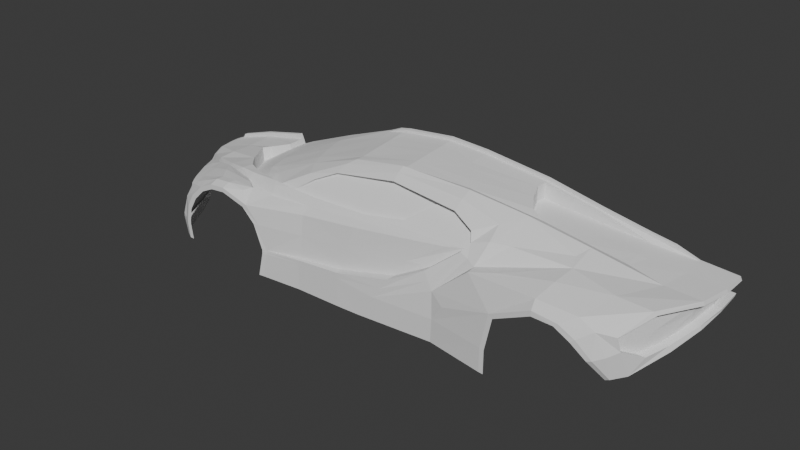 # Source: bugattitourbillon.blend  (saved by Blender 5.1.29; exported with 4.5.12 LTS)
import bpy
from mathutils import Matrix  # noqa: F401  (used for matrix-valued properties, if any)

bpy.ops.wm.read_factory_settings(use_empty=True)
scene = bpy.context.scene
scene.name = 'Scene'

# ---- collections
col_ref = bpy.data.collections.new('ref'); scene.collection.children.link(col_ref)

# ---- world
world_world = bpy.data.worlds.new('World'); scene.world = world_world
world_world.use_nodes = True; world_world.node_tree.nodes.clear()
_N = world_world.node_tree.nodes; _L = world_world.node_tree.links
n0 = _N.new('ShaderNodeOutputWorld'); n0.name = 'World Output'; n0.location = (200, 100)
n1 = _N.new('ShaderNodeBackground'); n1.name = 'Background'; n1.location = (-200, 100)
n1.inputs[0].default_value = (0.05088, 0.05088, 0.05088, 1.0)
_L.new(n1.outputs[0], n0.inputs[0])
n0.is_active_output = True
world_world.color = (0.05088, 0.05088, 0.05088)
world_world.sun_shadow_jitter_overblur = 0.0

# ---- meshes
me_plane = bpy.data.meshes.new('Plane')
me_plane.from_pydata([(-2.251, 0.0001864, -0.1989), (2.238, -0.001244, 0.1091), (-1.387, -0.619, -0.07195), (1.971, -1.819e-08, 0.1259), (-2.249, -0.2531, -0.2514), (2.195, -0.411, 0.1034), (-1.936, -0.468, -0.1173), (-1.418, -0.697, 0.02364), (-0.9996, -0.7635, 0.06379), (0.8574, -0.851, 0.04371), (1.448, -0.6517, 0.1612), (1.931, -0.4025, 0.1087), (1.565, -1.033, -0.02088), (1.407, -1.033, -0.01611), (1.118, -1.007, -0.162), (-1.405, -1.029, -0.03537), (1.685, -1.034, -0.08421), (-1.76, -0.939, -0.1756), (-1.813, -0.9641, -0.4286), (-1.992, -0.643, -0.4509), (1.892, -0.895, -0.3285), (1.714, -1.029, -0.05762), (1.028, -1.005, -0.4118), (-2.097, -0.4918, -0.539), (-0.2079, -0.9806, -0.4114), (-0.5773, -0.9872, -0.4115), (2.222, -0.002222, -0.03745), (2.196, -0.3822, -0.1073), (-0.8835, -1.005, -0.4116), (-1.883, -0.9038, -0.5408), (-1.672, -1.026, -0.5382), (-0.9611, -1.016, -0.6037), (-0.5773, -0.9872, -0.5974), (-0.2079, -0.9806, -0.5983), (1.064, -1.007, -0.5949), (-2.296, -0.2893, -0.5389), (1.408, -1.032, 0.02387), (1.595, -1.03, 0.003569), (1.087, -1.005, -0.1374), (-1.411, -1.028, 0.002078), (-2.112, -0.4629, -0.3449), (1.863, -0.8967, -0.3409), (1.028, -1.005, -0.5945), (1.064, -1.007, -0.4156), (-0.9205, -1.011, -0.4149), (-0.9248, -1.011, -0.6035), (-1.708, -1.025, -0.5376), (1.448, -0.4456, 0.2164), (0.5688, -0.5211, 0.3735), (1.011, -0.4878, 0.3109), (-0.8809, -1.0, -0.3797), (0.7257, -0.8219, 0.09304), (-0.9185, -1.011, -0.3822), (0.2214, -0.9531, -0.2409), (0.5685, -0.6821, 0.2822), (-0.5773, -0.9872, -0.3579), (-0.2079, -0.9806, -0.3295), (-0.8402, -0.7805, 0.06347), (0.7422, -0.7358, 0.2174), (-0.02581, -0.9728, -0.5988), (0.1036, -0.9695, -0.4114), (0.5867, -0.9321, -0.4116), (0.5732, -0.9262, -0.5966), (0.4944, -0.8972, -0.09292), (0.5757, -0.9211, -0.2085), (0.6827, -0.9503, -0.2754), (1.967, -0.8119, -0.3143), (2.109, -0.5812, -0.1998), (2.029, -0.7013, 0.1055), (1.809, -0.9732, 0.006707), (0.8654, -0.9277, 0.04247), (1.05, -0.877, 0.0796), (1.791, -0.7165, 0.1247), (1.696, -0.9697, 0.06508), (1.433, -0.8232, 0.1372), (1.402, -0.9845, 0.08277), (-1.863, -0.3933, -0.06946), (-1.837, -0.2337, -0.0614), (-0.3989, -0.0375, 0.3692), (1.8, -0.02169, 0.1816), (0.8432, -0.05114, 0.3389), (1.972, -0.1986, 0.1188), (2.239, -0.1912, 0.1062), (-2.246, -0.1874, -0.2116), (-2.248, -0.06777, -0.1993), (2.226, -0.1889, -0.05556), (-0.3985, -0.161, 0.3548), (-1.634, -0.278, -0.1281), (-1.514, -0.4922, 0.008535), (-1.458, -0.1581, 0.02657), (-1.459, -3.955e-09, 0.02944), (-1.644, -0.2777, -0.01406), (-1.612, -0.2215, -0.01584), (-1.396, -0.6216, 0.03021), (-1.116, -0.7268, 0.05189), (-1.265, -0.6786, -0.04073), (-1.604, -0.2231, -0.1181), (-1.505, -0.4902, -0.09984), (-1.625, -0.6179, -0.02804), (-1.268, -0.7353, 0.04125), (-1.27, -0.6831, 0.0407), (-1.511, -1.027, -0.08555), (-1.532, -1.026, -0.05622), (-1.283, -1.028, 0.01266), (-1.283, -1.028, -0.02362), (-1.059, -1.018, -0.05986), (-1.092, -1.019, -0.08491), (-1.996, -0.6212, -0.3077), (-2.058, -0.6186, -0.5392), (-1.805, -0.8357, -0.1085), (-2.057, -0.5979, -0.2617), (-1.415, -0.9034, 0.02225), (-1.577, -0.8855, -0.03329), (-1.275, -0.9066, 0.03366), (-0.9251, -0.889, 0.009674), (-0.5405, 0.004234, 0.3371), (-0.8306, -0.7662, 0.03268), (0.03061, -0.1093, 0.4076), (-0.4742, -0.6664, 0.2389), (0.02711, -0.6495, 0.3182), (0.03022, -0.5464, 0.3974), (-0.4494, -0.5933, 0.2922), (-0.3978, -0.5437, 0.3252), (-0.9892, -0.7463, 0.02786), (0.03149, -0.4053, 0.3868), (0.03107, -0.269, 0.3972), (-0.3978, -0.4737, 0.3251), (-0.3982, -0.2699, 0.3455), (-0.5292, -0.135, 0.32), (-1.366, -0.3494, -0.004515), (-0.4975, -0.2726, 0.3149), (-0.4496, -0.3937, 0.3185), (-1.218, -0.6214, 0.007189), (-1.29, -0.5171, 0.002083), (-1.447, -0.1576, -0.01185), (-1.445, 0.00122, -0.01529), (-1.11, -0.7204, 0.01353), (-0.7247, -0.6824, 0.1708), (-0.6534, -0.7053, 0.1524), (-0.5751, -0.7911, 0.06289), (-0.1256, -0.7884, 0.07701), (0.4185, -0.8217, 0.058), (0.7257, -0.7632, 0.09454), (-0.5751, -0.9233, -0.02404), (-0.1256, -0.8903, 0.01403), (-0.5773, -0.9571, -0.3579), (-0.2079, -0.9236, -0.3295), (-0.1256, -0.8302, 0.04498), (-0.5751, -0.8574, 0.01942), (0.7422, -0.6586, 0.2194), (0.4354, -0.777, 0.08235), (0.5685, -0.609, 0.2813), (0.2214, -0.873, -0.2409), (0.4944, -0.8333, -0.09292), (0.4476, -0.5946, 0.3003), (0.4269, -0.7998, 0.07058), (0.2053, -0.7471, 0.1215), (0.2051, -0.7242, 0.09937), (-0.1259, -0.764, 0.05203), (-0.5735, -0.7692, 0.03718), (-0.4742, -0.6391, 0.2389), (0.02737, -0.5936, 0.3196), (-0.6534, -0.6857, 0.1524), (0.4892, -0.709, 0.1628), (1.406, -0.5521, 0.1875), (0.7708, -0.714, 0.1528), (1.028, -0.7058, 0.1888), (0.7708, -0.7737, 0.1554), (0.1558, -0.1084, 0.4019), (0.6828, -0.6335, 0.2503), (0.3366, -0.1888, 0.3895), (0.4787, -0.389, 0.3709), (0.5896, -0.796, 0.07296), (0.5978, -0.7709, 0.08725), (0.6361, -0.7136, 0.1553), (0.4253, -0.8253, -0.04886), (0.3083, -0.8504, -0.1091), (-0.5761, -0.9393, -0.1823), (-0.9462, -1.009, -0.1885), (-0.1645, -0.906, -0.1482), (-0.9874, -1.016, -0.1919), (0.2214, -0.9131, -0.2409), (0.02737, -0.613, 0.3196), (0.7422, -0.6972, 0.2184), (-0.6534, -0.6955, 0.1524), (-0.4742, -0.6527, 0.2389), (-0.2079, -0.9521, -0.3295), (0.4944, -0.8653, -0.09292), (0.7257, -0.7926, 0.09379), (-0.5773, -0.9721, -0.3579), (0.5663, -0.648, 0.2773), (-0.9195, -1.011, -0.3986), (0.7708, -0.7438, 0.1541), (-0.8822, -1.003, -0.3956), (0.5712, -0.6067, 0.3389), (-0.5773, -0.9872, -0.3847), (-0.2079, -0.9806, -0.3705), (0.7875, -0.8293, 0.06837), (0.1625, -0.9613, -0.3262), (0.8798, -0.6252, 0.2652), (0.535, -0.9092, -0.1507), (-0.3538, -0.1094, 0.3643), (0.02804, -0.5967, 0.3661), (0.8992, -0.7524, 0.1949), (0.3967, -0.2609, 0.3824), (-0.3531, -0.02384, 0.3744), (-0.5382, -0.02411, 0.3336), (0.3366, -0.02281, 0.4009), (-1.459, -0.02549, 0.02897), (2.223, -0.02938, -0.04031), (-1.446, -0.02547, -0.01472), (0.1559, -0.02308, 0.4094), (0.03042, -0.02326, 0.4155), (1.969, -0.01994, 0.1262), (-1.837, -0.02606, -0.04708), (-2.138, 1.848e-08, -0.1345), (2.243, -0.0269, 0.1089), (0.3366, -0.04601, 0.3996), (-2.14, -0.02651, -0.1351), (-1.853, -0.8863, -0.2989), (-2.199, -0.09393, -0.1619), (-2.215, -0.3356, -0.2934), (-2.199, 2.515e-06, -0.1613), (-2.268, -0.3565, -0.5397), (-2.199, -0.2179, -0.1728), (-2.202, -0.2929, -0.2169), (-2.122, 0.0003729, -0.1042), (-1.843, -0.001846, -0.01581), (0.1568, 0.00108, 0.4314), (0.3382, 6.607e-05, 0.4223), (1.659, -0.04513, 0.1516), (1.802, -0.001067, 0.1824), (-0.3551, -0.02599, 0.394), (-0.3549, 0.002071, 0.3973), (-1.843, -0.02792, -0.01762), (-1.475, -0.000857, 0.06596), (-1.475, -0.02635, 0.0655), (0.02981, 0.00165, 0.4377), (0.02987, -0.02519, 0.4352), (-0.4456, 0.001918, 0.3797), (-0.4448, -0.02633, 0.3765), (0.1568, -0.02474, 0.4291), (0.3382, -0.02428, 0.4206), (-2.124, -0.02613, -0.1042), (0.03081, -0.1796, 0.403), (1.723, -0.2109, 0.1378), (0.8458, -0.02342, 0.3606), (0.888, -0.2515, 0.3226), (0.8362, -0.1246, 0.3344), (0.969, -0.3749, 0.3057), (1.62, -0.022, 0.2102), (0.848, -0.0009729, 0.3619), (0.03045, -0.04252, 0.4143), (0.846, -0.02205, 0.3407), (1.618, -0.02089, 0.1905), (1.665, -0.3554, 0.1355), (1.083, -0.4317, 0.2769), (1.62, -0.001109, 0.2112), (1.62, -0.022, 0.1901), (-0.3532, -0.0383, 0.3737), (0.5424, -0.4782, 0.3592), (0.03047, -0.5174, 0.3798), (0.1558, -0.04471, 0.408), (-0.5379, -0.02701, 0.3332), (1.264, -0.4106, 0.2046), (1.292, -0.04959, 0.215), (0.8875, -0.2513, 0.2652), (0.9687, -0.3747, 0.2501), (0.9683, -0.3745, 0.1945), (0.887, -0.251, 0.2077), (0.8352, -0.124, 0.2185), (1.084, -0.4379, 0.2309), (0.8421, -0.05046, 0.2216), (1.084, -0.438, 0.1814), (1.264, -0.4108, 0.1673), (1.292, -0.04982, 0.1829), (1.292, -0.04935, 0.2472), (1.264, -0.4152, 0.2375), (1.271, -0.001095, 0.275), (1.28, -0.0214, 0.2518), (1.297, -0.3501, 0.1675), (1.337, -0.2311, 0.17), (1.28, -0.02261, 0.2718), (1.312, -0.09771, 0.1788), (0.8426, -0.0508, 0.2803), (0.8357, -0.1243, 0.2765), (1.617, -0.3243, 0.1412), (1.652, -0.2168, 0.1472), (1.613, -0.08658, 0.1535), (1.819, -0.9974, -0.1774), (1.785, -1.004, -0.1885), (1.879, -0.9456, -0.1558), (2.25, -0.02694, 0.08288), (2.248, -0.1904, 0.07936), (2.05, -0.6891, 0.07924), (2.25, -0.001309, 0.08305), (2.205, -0.4076, 0.0751), (1.924, -0.9054, -0.01809), (1.939, -0.8834, -0.1214), (2.025, -0.7313, -0.1977), (2.189, -0.3852, -0.07908), (2.096, -0.5879, -0.1596), (2.228, -0.02708, -0.01786), (2.23, -0.1887, -0.03231), (2.227, -0.001552, -0.01533), (2.189, -0.001309, 0.08305), (2.178, -0.001432, 0.03504), (2.128, -0.3852, -0.07908), (2.137, -0.3967, -0.0003509), (1.989, -0.6891, 0.07924), (2.02, -0.6405, -0.0584), (2.187, -0.1904, 0.07936), (2.178, -0.1896, 0.02559), (2.167, -0.02708, -0.01786), (2.178, -0.02701, 0.03392), (1.878, -0.8834, -0.1214), (2.189, -0.02694, 0.08288), (2.144, -0.4076, 0.0751), (1.863, -0.9054, -0.01809), (1.964, -0.7313, -0.1977), (2.041, -0.5879, -0.1596), (2.169, -0.1887, -0.03231), (2.166, -0.001552, -0.01533), (-1.895, -0.6997, -0.2006), (-2.001, -0.4977, -0.2208), (-1.416, -0.8649, -0.05636), (-1.418, -0.7386, -0.03495), (-1.641, -0.6763, -0.08785), (-1.587, -0.8288, -0.1057), (-1.27, -0.7796, 6.182e-05), (-1.274, -0.8695, -0.03814), (-0.9472, -0.8526, -0.02075), (-0.9753, -0.8038, 0.04758), (-2.257, -0.2976, -0.3052), (-1.554, -0.9559, -0.03135), (-1.279, -0.9671, 0.03656), (-1.745, -0.9309, -0.1203), (-1.736, -0.9388, -0.112), (-1.413, -0.9657, 0.02557), (-1.141, -0.9605, 0.01334), (-1.106, -0.8981, 0.02209), (-1.275, -0.9002, 0.02118), (-1.805, -0.8353, -0.1186), (-1.578, -0.877, -0.04412), (-1.416, -0.8969, 0.008934), (-1.11, -0.8927, 0.01154), (-1.76, -0.9289, -0.16), (-1.552, -0.9575, -0.03908), (-1.552, -0.957, -0.09971), (-1.76, -0.6092, -0.06948), (-1.76, -0.6159, -0.05757), (-1.447, -0.723, -0.01156), (-1.449, -0.7296, 0.0007198), (-2.009, -0.496, -0.1435), (-1.588, -0.6846, -0.008304), (-1.286, -0.7717, 1.165e-05), (-2.002, -0.4953, -0.1532), (-1.586, -0.6776, -0.02126), (-1.287, -0.7653, -0.01038), (-1.669, -0.7507, -0.03724), (-1.196, -0.8349, 0.01924), (-1.198, -0.829, 0.00877), (-1.904, -0.6703, -0.1176), (-1.361, -0.8116, 0.013), (-1.502, -0.794, 0.01516), (-1.362, -0.8181, 0.02537), (-1.902, -0.6684, -0.1279), (-1.669, -0.7431, -0.04861), (-1.501, -0.7873, 0.002025), (-1.905, -0.8643, -0.2986), (-1.879, -0.8302, -0.2167), (-1.691, -0.8606, -0.0709), (-1.693, -0.8506, -0.1414), (-1.645, -0.9488, -0.0708), (-1.692, -0.8556, -0.08136), (-1.82, -0.8347, -0.1821), (-1.953, -0.5812, -0.1403), (-1.956, -0.5831, -0.1306), (-1.788, -0.702, -0.08845), (-1.786, -0.7105, -0.07742), (-1.633, -0.9841, -0.08324), (-1.782, -0.965, -0.2306), (-1.77, -0.8911, -0.117), (-1.768, -0.8912, -0.1068), (-1.731, -0.9517, -0.1407), (-1.74, -0.9419, -0.1386), (-1.638, -1.025, -0.1548), (-1.604, -1.026, -0.1746), (-1.707, -0.9822, -0.1727), (-1.653, -0.9434, -0.1289), (-1.65, -0.9472, -0.1048), (-1.671, -0.9055, -0.07967), (-1.855, -0.6249, -0.1005), (-1.855, -0.6331, -0.08939), (-1.7, -1.025, -0.2646), (-1.667, -1.026, -0.281), (-1.997, -0.6423, -0.5395), (-1.779, -0.9844, -0.5388), (-2.048, -0.5993, -0.3074), (-2.16, -0.441, -0.3244), (-1.831, -0.9257, -0.5411), (-2.15, -0.4699, -0.5387), (-1.688, -1.026, -0.3917), (-1.689, -1.026, -0.4169), (-2.286, -0.2967, -0.4839), (-2.282, -0.299, -0.4566), (-1.865, -0.9422, -0.4334), (-1.867, -0.9384, -0.4082), (-1.725, -1.025, -0.4199), (-1.724, -1.025, -0.3947), (-2.056, -0.6175, -0.431), (-2.056, -0.6192, -0.4567), (-2.249, -0.3471, -0.4791), (-2.243, -0.3469, -0.4524), (-1.782, -0.9876, -0.4002), (-1.781, -0.9888, -0.4254), (-2.183, -0.4071, -0.4461), (-2.179, -0.4134, -0.4718), (-1.815, -0.9603, -0.4035), (-1.993, -0.6413, -0.4253), (-2.127, -0.4353, -0.467), (-2.13, -0.429, -0.4414), (-2.295, -0.303, -0.5392), (-2.246, -0.07631, -0.1857), (-2.243, -0.1972, -0.1977), (-2.249, -0.0004321, -0.185), (-2.247, -0.2658, -0.2389), (-2.255, -0.3097, -0.2997), (-2.285, -0.3096, -0.4808), (-2.281, -0.3111, -0.4535), (-2.159, 0.0001864, -0.1989), (-2.157, -0.2531, -0.2514), (-2.204, -0.2893, -0.5389), (-2.153, -0.1874, -0.2116), (-2.156, -0.06777, -0.1993), (-2.164, -0.2976, -0.3052), (-2.194, -0.2967, -0.4839), (-2.189, -0.299, -0.4566), (-1.885, -0.9081, -0.5399), (-1.832, -0.93, -0.5403), (-1.935, -0.8714, -0.5408), (-2.104, -0.6135, -0.5396), (-1.883, -0.9038, -0.5557), (-2.296, -0.2893, -0.5538), (-2.268, -0.3565, -0.5546), (-1.831, -0.9257, -0.556), (-2.295, -0.303, -0.5541), (-2.204, -0.2893, -0.5538), (-1.935, -0.8714, -0.5557), (-2.104, -0.6135, -0.5545), (-2.307, -0.3009, -0.5392), (-2.308, -0.2893, -0.5389), (-2.282, -0.3612, -0.5397), (-2.0, -0.8137, -0.5408), (-2.129, -0.6094, -0.5396), (-2.282, -0.3612, -0.5546), (-2.307, -0.3009, -0.5541), (-2.308, -0.2893, -0.5538), (-2.0, -0.8137, -0.5557), (-2.129, -0.6094, -0.5545), (-2.204, 0.0003008, -0.5389), (-2.296, 0.0003008, -0.5389), (-2.204, 0.0003008, -0.5538), (-2.296, 0.0003008, -0.5538), (-2.308, 0.0003008, -0.5538), (-2.308, 0.0003008, -0.5389)], [], [(213, 230, 258), (271, 267, 268, 273), (245, 230, 213, 81), (424, 224, 225, 426), (194, 199, 58, 54), (338, 334, 102, 39), (75, 70, 38, 36), (133, 132, 2, 97), (59, 60, 61, 62), (75, 73, 37, 36), (338, 335, 103, 39), (72, 68, 5, 11), (181, 187, 153, 152), (213, 216, 82, 81), (183, 192, 165, 149), (225, 221, 324, 6), (64, 60, 61, 65), (291, 289, 20, 66), (25, 28, 45, 32), (25, 24, 33, 32), (24, 60, 59, 33), (62, 61, 22, 42), (221, 399, 398, 110), (182, 190, 154, 161), (12, 13, 36, 37), (14, 13, 36, 38), (335, 113, 340, 339), (388, 380, 337, 384), (290, 16, 21, 289), (34, 43, 22, 42), (191, 52, 50, 193), (31, 44, 28, 45), (43, 14, 38, 22), (406, 411, 19, 18), (49, 47, 164, 166), (47, 11, 10, 164), (199, 203, 167, 58), (116, 138, 184, 162), (186, 181, 152, 146), (50, 52, 180, 178), (195, 193, 28, 25), (185, 182, 161, 160), (195, 196, 24, 25), (196, 198, 60, 24), (252, 262, 168, 117), (200, 198, 60, 64), (197, 200, 64, 9), (64, 65, 38, 70), (38, 65, 61, 22), (21, 16, 12, 37), (332, 8, 99, 329), (296, 293, 311, 317), (37, 21, 69, 73), (73, 69, 68, 72), (10, 11, 72, 74), (74, 72, 73, 75), (10, 9, 71, 74), (74, 71, 70, 75), (9, 64, 70, 71), (190, 169, 151), (48, 194, 202, 120), (93, 2, 95, 100), (134, 129, 87, 96), (194, 54, 119, 202), (252, 259, 205, 212), (301, 300, 307, 320), (132, 136, 95, 2), (184, 185, 160, 162), (129, 133, 97, 87), (88, 97, 2, 93), (262, 217, 170, 168), (92, 91, 77, 214), (423, 220, 224, 424), (3, 1, 216, 213), (81, 82, 5, 11), (214, 218, 243, 234), (284, 265, 275, 272), (280, 281, 287, 286), (285, 284, 272, 270), (77, 91, 88, 76), (100, 95, 136, 94), (91, 87, 97, 88), (134, 96, 92, 89), (93, 7, 98, 88), (8, 94, 136, 123), (57, 8, 123, 116), (186, 189, 145, 146), (94, 8, 99, 100), (88, 98, 6, 76), (100, 99, 7, 93), (92, 96, 87, 91), (89, 208, 210, 134), (89, 92, 214, 208), (327, 98, 6, 324), (102, 101, 15, 39), (105, 106, 104, 103), (103, 104, 15, 39), (139, 57, 8, 332, 148), (373, 371, 109, 383), (187, 188, 142, 153), (370, 110, 398, 369), (325, 330, 341, 344), (50, 55, 189, 145), (325, 328, 343, 344), (121, 122, 120, 202), (137, 121, 118, 138), (190, 151, 154), (122, 126, 124, 261), (86, 78, 259, 201), (126, 127, 125, 124), (86, 201, 117, 244), (232, 240, 239, 233), (201, 259, 252, 117), (130, 128, 86, 127), (128, 263, 78, 86), (130, 127, 126, 131), (123, 137, 138, 116), (152, 176, 179, 146), (148, 147, 144, 143), (148, 114, 105, 143), (143, 105, 178, 177), (143, 144, 179, 177), (150, 155, 141, 172, 173), (142, 172, 175, 153), (150, 163, 174, 173), (139, 57, 116, 159), (140, 156, 163, 150), (169, 190, 183, 149), (156, 140, 158, 157), (140, 139, 159, 158), (141, 155, 147, 144), (140, 147, 148, 139), (161, 154, 157, 158), (116, 162, 160, 159), (160, 161, 158, 159), (156, 157, 154), (166, 164, 10, 9), (203, 166, 9, 197), (163, 156, 154, 151), (165, 192, 188, 142), (192, 167, 51, 188), (165, 174, 169, 149), (173, 172, 142), (153, 175, 176, 152), (218, 215, 226, 243), (48, 49, 199, 194), (173, 174, 165, 142), (170, 204, 125, 244), (169, 174, 163, 151), (204, 171, 124, 125), (3, 213, 79, 231), (179, 176, 141, 144), (178, 180, 106, 105), (176, 175, 172, 141), (177, 178, 50, 145), (177, 179, 146, 145), (48, 120, 261, 260), (63, 51, 188, 187), (56, 55, 189, 186), (138, 118, 185, 184), (167, 203, 197, 51), (118, 119, 182, 185), (56, 53, 181, 186), (54, 58, 183, 190), (58, 167, 192, 183), (53, 63, 187, 181), (54, 190, 182, 119), (51, 63, 200, 197), (63, 53, 198, 200), (247, 248, 285, 266), (56, 53, 198, 196), (55, 56, 196, 195), (55, 50, 193, 195), (49, 166, 203, 199), (44, 191, 193, 28), (118, 121, 202, 119), (206, 115, 239, 240), (211, 207, 217, 262), (210, 208, 90, 135), (255, 277, 264, 274), (296, 294, 309, 317), (212, 205, 232, 238), (212, 211, 262, 252), (215, 218, 220, 222), (411, 417, 420, 19), (399, 416, 421, 40), (225, 224, 76, 6), (425, 423, 84, 0), (224, 220, 77, 76), (220, 218, 214, 77), (227, 234, 243, 226), (276, 279, 254, 258, 230), (228, 241, 238, 237), (229, 242, 241, 228), (205, 206, 240, 232), (238, 232, 233, 237), (236, 234, 227, 235), (302, 303, 321, 313), (90, 208, 236, 235), (208, 214, 234, 236), (211, 212, 238, 241), (207, 211, 241, 242), (168, 170, 244, 117), (127, 86, 244, 125), (275, 265, 276, 230), (248, 247, 204, 170), (255, 245, 81, 11), (253, 80, 217, 207), (251, 246, 242, 229), (246, 253, 207, 242), (247, 249, 171, 204), (249, 256, 260, 171), (282, 278, 257, 250), (250, 258, 254), (250, 257, 231, 79), (261, 120, 122), (256, 277, 47, 49), (260, 256, 49, 48), (260, 261, 124, 171), (79, 213, 258, 250), (217, 80, 248, 170), (274, 280, 286, 255), (256, 249, 267, 271), (268, 269, 281, 280), (268, 280, 274, 273), (266, 285, 270, 269), (267, 266, 269, 268), (254, 279, 282, 250), (47, 277, 255, 11), (279, 276, 80, 253), (282, 279, 253, 246), (283, 281, 269, 270), (80, 276, 265, 284), (275, 283, 270, 272), (249, 247, 266, 267), (278, 282, 246, 251), (264, 277, 256, 271), (248, 80, 284, 285), (274, 264, 271, 273), (255, 286, 287, 245), (230, 288, 283, 275), (245, 287, 288, 230), (288, 287, 281, 283), (259, 78, 263, 206, 205), (5, 82, 293, 296), (209, 302, 304, 26), (82, 216, 292, 293), (68, 69, 297, 294), (5, 68, 294, 296), (41, 290, 289, 20), (69, 21, 289, 291), (292, 295, 305, 316), (295, 292, 216, 1), (303, 300, 307, 321), (297, 298, 315, 318), (66, 299, 298, 291), (298, 297, 69, 291), (301, 299, 66, 67), (304, 302, 313, 322), (300, 303, 85, 27), (303, 302, 209, 85), (300, 301, 67, 27), (308, 310, 320, 307), (310, 315, 319, 320), (312, 314, 313, 321), (314, 316, 305, 306), (308, 312, 321, 307), (311, 316, 314, 312), (309, 318, 315, 310), (317, 309, 310, 308), (317, 311, 312, 308), (322, 313, 314, 306), (298, 299, 319, 315), (293, 292, 316, 311), (299, 301, 320, 319), (294, 297, 318, 309), (7, 98, 327, 326), (326, 327, 328, 325), (7, 99, 329, 326), (326, 329, 330, 325), (365, 364, 354, 352), (328, 327, 324, 323), (114, 331, 345, 340), (331, 332, 329, 330), (148, 332, 331), (155, 150, 140, 147), (148, 331, 114), (221, 110, 323, 324), (427, 221, 225, 426), (410, 407, 418, 419), (103, 335, 339, 105), (111, 113, 335, 338), (111, 112, 334, 338), (102, 380, 388, 386), (384, 385, 346, 17), (342, 382, 383, 109), (361, 363, 351, 358), (393, 350, 353, 377), (323, 375, 372, 328), (360, 361, 358, 355), (345, 331, 330, 341), (105, 339, 340, 114), (336, 382, 391, 347), (370, 375, 323, 110), (348, 347, 343, 328), (346, 385, 390, 389), (350, 349, 356, 353), (357, 351, 352, 354), (355, 358, 351, 352), (357, 349, 350, 354), (378, 366, 376, 392), (365, 360, 355, 352), (368, 363, 351, 357), (376, 377, 353, 356), (368, 367, 349, 357), (359, 364, 354, 350), (112, 111, 364, 359), (344, 343, 367, 368), (342, 109, 362, 366), (344, 341, 363, 368), (113, 340, 360, 365), (374, 342, 366, 378), (340, 345, 361, 360), (371, 112, 359, 379), (345, 341, 363, 361), (113, 111, 364, 365), (383, 337, 380, 373), (369, 381, 17, 370), (328, 372, 389, 348), (109, 371, 379, 362), (343, 374, 378, 367), (366, 362, 377, 376), (349, 392, 376, 356), (17, 346, 375, 370), (362, 379, 393, 377), (102, 334, 373, 380), (387, 101, 102, 386), (334, 112, 371, 373), (383, 382, 336, 337), (337, 336, 385, 384), (381, 388, 384, 17), (389, 372, 375, 346), (389, 390, 347, 348), (390, 385, 336, 347), (374, 391, 382, 342), (347, 391, 374, 343), (379, 359, 350, 393), (367, 378, 392, 349), (438, 406, 18, 439), (381, 394, 386, 388), (394, 395, 387, 386), (108, 29, 400, 396), (401, 108, 396, 23), (398, 399, 40, 107), (415, 408, 409, 414), (411, 406, 407, 410), (408, 403, 402, 409), (428, 412, 413, 429), (417, 411, 410, 416), (406, 415, 414, 407), (412, 417, 416, 413), (30, 403, 408, 46), (402, 395, 394, 409), (429, 427, 333, 405), (422, 428, 404, 35), (416, 410, 419, 421), (369, 407, 414, 381), (369, 398, 107, 219), (397, 415, 406, 438), (381, 414, 409, 394), (408, 415, 397, 46), (417, 401, 23, 420), (407, 369, 219, 418), (401, 417, 412, 223), (416, 399, 221, 413), (223, 412, 428, 422), (413, 221, 427, 429), (404, 428, 429, 405), (333, 427, 426, 4), (222, 220, 423, 425), (84, 423, 424, 83), (83, 424, 426, 4), (0, 84, 434, 430), (404, 405, 437, 436), (83, 4, 431, 433), (333, 4, 431, 435), (35, 404, 436, 432), (405, 333, 435, 437), (84, 83, 433, 434), (108, 401, 223, 441), (29, 108, 441, 440), (29, 440, 448, 442), (448, 440, 453, 458), (440, 441, 454, 453), (451, 35, 461, 465), (444, 449, 459, 455), (400, 29, 442, 445), (452, 450, 456, 455), (453, 454, 459, 458), (454, 452, 455, 459), (450, 451, 457, 456), (446, 444, 455, 456), (449, 448, 458, 459), (422, 35, 451, 450), (441, 223, 452, 454), (443, 446, 456, 457), (223, 422, 450, 452), (447, 443, 463, 462), (443, 457, 464, 463), (457, 451, 465, 464), (35, 432, 460, 461)])
_uv = me_plane.uv_layers.new(name='UVMap')
_uv.uv.foreach_set('vector', [0.0, 0.0, 0.0, 0.0, 0.0, 0.0, 0.0, 0.0, 0.0, 0.0, 0.0, 0.0, 0.0, 0.0, 0.0, 0.0, 0.0, 0.0, 0.0, 0.0, 0.0, 0.0, 0.0, 0.0, 0.0, 0.0, 0.0, 0.0, 0.0, 0.0, 0.0, 0.0, 0.0, 0.0, 0.0, 0.0, 0.0, 0.0, 0.0, 0.0, 0.0, 0.0, 0.0, 0.0, 0.0, 0.0, 0.0, 0.0, 0.0, 0.0, 0.0, 0.0, 0.0, 0.0, 0.0, 0.0, 0.0, 0.0, 0.0, 0.0, 0.0, 0.0, 0.0, 0.0, 0.0, 0.0, 0.0, 0.0, 0.0, 0.0, 0.0, 0.0, 0.0, 0.0, 0.0, 0.0, 0.0, 0.0, 0.0, 0.0, 0.0, 0.0, 0.0, 0.0, 0.0, 0.0, 0.0, 0.0, 0.0, 0.0, 0.0, 0.0, 0.0, 0.0, 0.0, 0.0, 0.0, 0.0, 0.0, 0.0, 0.0, 0.0, 0.0, 0.0, 0.0, 0.0, 0.0, 0.0, 0.0, 0.0, 0.0, 0.0, 0.0, 0.0, 0.0, 0.0, 0.0, 0.0, 0.0, 0.0, 0.0, 0.0, 0.0, 0.0, 0.0, 0.0, 0.0, 0.0, 0.0, 0.0, 0.0, 0.0, 0.0, 0.0, 0.0, 0.0, 0.0, 0.0, 0.0, 0.0, 0.0, 0.0, 0.0, 0.0, 0.0, 0.0, 0.0, 0.0, 0.0, 0.0, 0.0, 0.0, 0.0, 0.0, 0.0, 0.0, 0.0, 0.0, 0.0, 0.0, 0.0, 0.0, 0.0, 0.0, 0.0, 0.0, 0.0, 0.0, 0.0, 0.0, 0.0, 0.0, 0.0, 0.0, 0.0, 0.0, 0.0, 0.0, 0.0, 0.0, 0.0, 0.0, 0.0, 0.0, 0.0, 0.0, 0.0, 0.0, 0.0, 0.0, 0.0, 0.0, 0.0, 0.0, 0.0, 0.0, 0.0, 0.0, 0.0, 0.0, 0.0, 0.0, 0.0, 0.0, 0.0, 0.0, 0.0, 0.0, 0.0, 0.0, 0.0, 0.0, 0.0, 0.0, 0.0, 0.0, 0.0, 0.0, 0.0, 0.0, 0.0, 0.0, 0.0, 0.0, 0.0, 0.0, 0.0, 0.0, 0.0, 0.0, 0.0, 0.0, 0.0, 0.0, 0.0, 0.0, 0.0, 0.0, 0.0, 0.0, 0.0, 0.0, 0.0, 0.0, 0.0, 0.0, 0.0, 0.0, 0.0, 0.0, 0.0, 0.0, 0.0, 0.0, 0.0, 0.0, 0.0, 0.0, 0.0, 0.0, 0.0, 0.0, 0.0, 0.0, 0.0, 0.0, 0.0, 0.0, 0.0, 0.0, 0.0, 0.0, 0.0, 0.0, 0.0, 0.0, 0.0, 0.0, 0.0, 0.0, 0.0, 0.0, 0.0, 0.0, 0.0, 0.0, 0.0, 0.0, 0.0, 0.0, 0.0, 0.0, 0.0, 0.0, 0.0, 0.0, 0.0, 0.0, 0.0, 0.0, 0.0, 0.0, 0.0, 0.0, 0.0, 0.0, 0.0, 0.0, 0.0, 0.0, 0.0, 0.0, 0.0, 0.0, 0.0, 0.0, 0.0, 0.0, 0.0, 0.0, 0.0, 0.0, 0.0, 0.0, 0.0, 0.0, 0.0, 0.0, 0.0, 0.0, 0.0, 0.0, 0.0, 0.0, 0.0, 0.0, 0.0, 0.0, 0.0, 0.0, 0.0, 0.0, 0.0, 0.0, 0.0, 0.0, 0.0, 0.0, 0.0, 0.0, 0.0, 0.0, 0.0, 0.0, 0.0, 0.0, 0.0, 0.0, 0.0, 0.0, 0.0, 0.0, 0.0, 0.0, 0.0, 0.0, 0.0, 0.0, 0.0, 0.0, 0.0, 0.0, 0.0, 0.0, 0.0, 0.0, 0.0, 0.0, 0.0, 0.0, 0.0, 0.0, 0.0, 0.0, 0.0, 0.0, 0.0, 0.0, 0.0, 0.0, 0.0, 0.0, 0.0, 0.0, 0.0, 0.0, 0.0, 0.0, 0.0, 0.0, 0.0, 0.0, 0.0, 0.0, 0.0, 0.0, 0.0, 0.0, 0.0, 0.0, 0.0, 0.0, 0.0, 0.0, 0.0, 0.0, 0.0, 0.0, 0.0, 0.0, 0.0, 0.0, 0.0, 0.0, 0.0, 0.0, 0.0, 0.0, 0.0, 0.0, 0.0, 0.0, 0.0, 0.0, 0.0, 0.0, 0.0, 0.0, 0.0, 0.0, 0.0, 0.0, 0.0, 0.0, 0.0, 0.0, 0.0, 0.0, 0.0, 0.0, 0.0, 0.0, 0.0, 0.0, 0.0, 0.0, 0.0, 0.0, 0.0, 0.0, 0.0, 0.0, 0.0, 0.0, 0.0, 0.0, 0.0, 0.0, 0.0, 0.0, 0.0, 0.0, 0.0, 0.0, 0.0, 0.0, 0.0, 0.0, 0.0, 0.0, 0.0, 0.0, 0.0, 0.0, 0.0, 0.0, 0.0, 0.0, 0.0, 0.0, 0.0, 0.0, 0.0, 0.0, 0.0, 0.0, 0.0, 0.0, 0.0, 0.0, 0.0, 0.0, 0.0, 0.0, 0.0, 0.0, 0.0, 0.0, 0.0, 0.0, 0.0, 0.0, 0.0, 0.0, 0.0, 0.0, 0.0, 0.0, 0.0, 0.0, 0.0, 0.0, 0.0, 0.0, 0.0, 0.0, 0.0, 0.0, 0.0, 0.0, 0.0, 0.0, 0.0, 0.0, 0.0, 0.0, 0.0, 0.0, 0.0, 0.0, 0.0, 0.0, 0.0, 0.0, 0.0, 0.0, 0.0, 0.0, 0.0, 0.0, 0.0, 0.0, 0.0, 0.0, 0.0, 0.0, 0.0, 0.0, 0.0, 0.0, 0.0, 0.0, 0.0, 0.0, 0.0, 0.0, 0.0, 0.0, 0.0, 0.0, 0.0, 0.0, 0.0, 0.0, 0.0, 0.0, 0.0, 0.0, 0.0, 0.0, 0.0, 0.0, 0.0, 0.0, 0.0, 0.0, 0.0, 0.0, 0.0, 0.0, 0.0, 0.0, 0.0, 0.0, 0.0, 0.0, 0.0, 0.0, 0.0, 0.0, 0.0, 0.0, 0.0, 0.0, 0.0, 0.0, 0.0, 0.0, 0.0, 0.0, 0.0, 0.0, 0.0, 0.0, 0.0, 0.0, 0.0, 0.0, 0.0, 0.0, 0.0, 0.0, 0.0, 0.0, 0.0, 0.0, 0.0, 0.0, 0.0, 0.0, 0.0, 0.0, 0.0, 0.0, 0.0, 0.0, 0.0, 0.0, 0.0, 0.0, 0.0, 0.0, 0.0, 0.0, 0.0, 0.0, 0.0, 0.0, 0.0, 0.0, 0.0, 0.0, 0.0, 0.0, 0.0, 0.0, 0.0, 0.0, 0.0, 0.0, 0.0, 0.0, 0.0, 0.0, 0.0, 0.0, 0.0, 0.0, 0.0, 0.0, 0.0, 0.0, 0.0, 0.0, 0.0, 0.0, 0.0, 0.0, 0.0, 0.0, 0.0, 0.0, 0.0, 0.0, 0.0, 0.0, 0.0, 0.0, 0.0, 0.0, 0.0, 0.0, 0.0, 0.0, 0.0, 0.0, 0.0, 0.0, 0.0, 0.0, 0.0, 0.0, 0.0, 0.0, 0.0, 0.0, 0.0, 0.0, 0.0, 0.0, 0.0, 0.0, 0.0, 0.0, 0.0, 0.0, 0.0, 0.0, 0.0, 0.0, 0.0, 0.0, 0.0, 0.0, 0.0, 0.0, 0.0, 0.0, 0.0, 0.0, 0.0, 0.0, 0.0, 0.0, 0.0, 0.0, 0.0, 0.0, 0.0, 0.0, 0.0, 0.0, 0.0, 0.0, 0.0, 0.0, 0.0, 0.0, 0.0, 0.0, 0.0, 0.0, 0.0, 0.0, 0.0, 0.0, 0.0, 0.0, 0.0, 0.0, 0.0, 0.0, 0.0, 0.0, 0.0, 0.0, 0.0, 0.0, 0.0, 0.0, 0.0, 0.0, 0.0, 0.0, 0.0, 0.0, 0.0, 0.0, 0.0, 0.0, 0.0, 0.0, 0.0, 0.0, 0.0, 0.0, 0.0, 0.0, 0.0, 0.0, 0.0, 0.0, 0.0, 0.0, 0.0, 0.0, 0.0, 0.0, 0.0, 0.0, 0.0, 0.0, 0.0, 0.0, 0.0, 0.0, 0.0, 0.0, 0.0, 0.0, 0.0, 0.0, 0.0, 0.0, 0.0, 0.0, 0.0, 0.0, 0.0, 0.0, 0.0, 0.0, 0.0, 0.0, 0.0, 0.0, 0.0, 0.0, 0.0, 0.0, 0.0, 0.0, 0.0, 0.0, 0.0, 0.0, 0.0, 0.0, 0.0, 0.0, 0.0, 0.0, 0.0, 0.0, 0.0, 0.0, 0.0, 0.0, 0.0, 0.0, 0.0, 0.0, 0.0, 0.0, 0.0, 0.0, 0.0, 0.0, 0.0, 0.0, 0.0, 0.0, 0.0, 0.0, 0.0, 0.0, 0.0, 0.0, 0.0, 0.0, 0.0, 0.0, 0.0, 0.0, 0.0, 0.0, 0.0, 0.0, 0.0, 0.0, 0.0, 0.0, 0.0, 0.0, 0.0, 0.0, 0.0, 0.0, 0.0, 0.0, 0.0, 0.0, 0.0, 0.0, 0.0, 0.0, 0.0, 0.0, 0.0, 0.0, 0.0, 0.0, 0.0, 0.0, 0.0, 0.0, 0.0, 0.0, 0.0, 0.0, 0.0, 0.0, 0.0, 0.0, 0.0, 0.0, 0.0, 0.0, 0.0, 0.0, 0.0, 0.0, 0.0, 0.0, 0.0, 0.0, 0.0, 0.0, 0.0, 0.0, 0.0, 0.0, 0.0, 0.0, 0.0, 0.0, 0.0, 0.0, 0.0, 0.0, 0.0, 0.0, 0.0, 0.0, 0.0, 0.0, 0.0, 0.0, 0.0, 0.0, 0.0, 0.0, 0.0, 0.0, 0.0, 0.0, 0.0, 0.0, 0.0, 0.0, 0.0, 0.0, 0.0, 0.0, 0.0, 0.0, 0.0, 0.0, 0.0, 0.0, 0.0, 0.0, 0.0, 0.0, 0.0, 0.0, 0.0, 0.0, 0.0, 0.0, 0.0, 0.0, 0.0, 0.0, 0.0, 0.0, 0.0, 0.0, 0.0, 0.0, 0.0, 0.0, 0.0, 0.0, 0.0, 0.0, 0.0, 0.0, 0.0, 0.0, 0.0, 0.0, 0.0, 0.0, 0.0, 0.0, 0.0, 0.0, 0.0, 0.0, 0.0, 0.0, 0.0, 0.0, 0.0, 0.0, 0.0, 0.0, 0.0, 0.0, 0.0, 0.0, 0.0, 0.0, 0.0, 0.0, 0.0, 0.0, 0.0, 0.0, 0.0, 0.0, 0.0, 0.0, 0.0, 0.0, 0.0, 0.0, 0.0, 0.0, 0.0, 0.0, 0.0, 0.0, 0.0, 0.0, 0.0, 0.0, 0.0, 0.0, 0.0, 0.0, 0.0, 0.0, 0.0, 0.0, 0.0, 0.0, 0.0, 0.0, 0.0, 0.0, 0.0, 0.0, 0.0, 0.0, 0.0, 0.0, 0.0, 0.0, 0.0, 0.0, 0.0, 0.0, 0.0, 0.0, 0.0, 0.0, 0.0, 0.0, 0.0, 0.0, 0.0, 0.0, 0.0, 0.0, 0.0, 0.0, 0.0, 0.0, 0.0, 0.0, 0.0, 0.0, 0.0, 0.0, 0.0, 0.0, 0.0, 0.0, 0.0, 0.0, 0.0, 0.0, 0.0, 0.0, 0.0, 0.0, 0.0, 0.0, 0.0, 0.0, 0.0, 0.0, 0.0, 0.0, 0.0, 0.0, 0.0, 0.0, 0.0, 0.0, 0.0, 0.0, 0.0, 0.0, 0.0, 0.0, 0.0, 0.0, 0.0, 0.0, 0.0, 0.0, 0.0, 0.0, 0.0, 0.0, 0.0, 0.0, 0.0, 0.0, 0.0, 0.0, 0.0, 0.0, 0.0, 0.0, 0.0, 0.0, 0.0, 0.0, 0.0, 0.0, 0.0, 0.0, 0.0, 0.0, 0.0, 0.0, 0.0, 0.0, 0.0, 0.0, 0.0, 0.0, 0.0, 0.0, 0.0, 0.0, 0.0, 0.0, 0.0, 0.0, 0.0, 0.0, 0.0, 0.0, 0.0, 0.0, 0.0, 0.0, 0.0, 0.0, 0.0, 0.0, 0.0, 0.0, 0.0, 0.0, 0.0, 0.0, 0.0, 0.0, 0.0, 0.0, 0.0, 0.0, 0.0, 0.0, 0.0, 0.0, 0.0, 0.0, 0.0, 0.0, 0.0, 0.0, 0.0, 0.0, 0.0, 0.0, 0.0, 0.0, 0.0, 0.0, 0.0, 0.0, 0.0, 0.0, 0.0, 0.0, 0.0, 0.0, 0.0, 0.0, 0.0, 0.0, 0.0, 0.0, 0.0, 0.0, 0.0, 0.0, 0.0, 0.0, 0.0, 0.0, 0.0, 0.0, 0.0, 0.0, 0.0, 0.0, 0.0, 0.0, 0.0, 0.0, 0.0, 0.0, 0.0, 0.0, 0.0, 0.0, 0.0, 0.0, 0.0, 0.0, 0.0, 0.0, 0.0, 0.0, 0.0, 0.0, 0.0, 0.0, 0.0, 0.0, 0.0, 0.0, 0.0, 0.0, 0.0, 0.0, 0.0, 0.0, 0.0, 0.0, 0.0, 0.0, 0.0, 0.0, 0.0, 0.0, 0.0, 0.0, 0.0, 0.0, 0.0, 0.0, 0.0, 0.0, 0.0, 0.0, 0.0, 0.0, 0.0, 0.0, 0.0, 0.0, 0.0, 0.0, 0.0, 0.0, 0.0, 0.0, 0.0, 0.0, 0.0, 0.0, 0.0, 0.0, 0.0, 0.0, 0.0, 0.0, 0.0, 0.0, 0.0, 0.0, 0.0, 0.0, 0.0, 0.0, 0.0, 0.0, 0.0, 0.0, 0.0, 0.0, 0.0, 0.0, 0.0, 0.0, 0.0, 0.0, 0.0, 0.0, 0.0, 0.0, 0.0, 0.0, 0.0, 0.0, 0.0, 0.0, 0.0, 0.0, 0.0, 0.0, 0.0, 0.0, 0.0, 0.0, 0.0, 0.0, 0.0, 0.0, 0.0, 0.0, 0.0, 0.0, 0.0, 0.0, 0.0, 0.0, 0.0, 0.0, 0.0, 0.0, 0.0, 0.0, 0.0, 0.0, 0.0, 0.0, 0.0, 0.0, 0.0, 0.0, 0.0, 0.0, 0.0, 0.0, 0.0, 0.0, 0.0, 0.0, 0.0, 0.0, 0.0, 0.0, 0.0, 0.0, 0.0, 0.0, 0.0, 0.0, 0.0, 0.0, 0.0, 0.0, 0.0, 0.0, 0.0, 0.0, 0.0, 0.0, 0.0, 0.0, 0.0, 0.0, 0.0, 0.0, 0.0, 0.0, 0.0, 0.0, 0.0, 0.0, 0.0, 0.0, 0.0, 0.0, 0.0, 0.0, 0.0, 0.0, 0.0, 0.0, 0.0, 0.0, 0.0, 0.0, 0.0, 0.0, 0.0, 0.0, 0.0, 0.0, 0.0, 0.0, 0.0, 0.0, 0.0, 0.0, 0.0, 0.0, 0.0, 0.0, 0.0, 0.0, 0.0, 0.0, 0.0, 0.0, 0.0, 0.0, 0.0, 0.0, 0.0, 0.0, 0.0, 0.0, 0.0, 0.0, 0.0, 0.0, 0.0, 0.0, 0.0, 0.0, 0.0, 0.0, 0.0, 0.0, 0.0, 0.0, 0.0, 0.0, 0.0, 0.0, 0.0, 0.0, 0.0, 0.0, 0.0, 0.0, 0.0, 0.0, 0.0, 0.0, 0.0, 0.0, 0.0, 0.0, 0.0, 0.0, 0.0, 0.0, 0.0, 0.0, 0.0, 0.0, 0.0, 0.0, 0.0, 0.0, 0.0, 0.0, 0.0, 0.0, 0.0, 0.0, 0.0, 0.0, 0.0, 0.0, 0.0, 0.0, 0.0, 0.0, 0.0, 0.0, 0.0, 0.0, 0.0, 0.0, 0.0, 0.0, 0.0, 0.0, 0.0, 0.0, 0.0, 0.0, 0.0, 0.0, 0.0, 0.0, 0.0, 0.0, 0.0, 0.0, 0.0, 0.0, 0.0, 0.0, 0.0, 0.0, 0.0, 0.0, 0.0, 0.0, 0.0, 0.0, 0.0, 0.0, 0.0, 0.0, 0.0, 0.0, 0.0, 0.0, 0.0, 0.0, 0.0, 0.0, 0.0, 0.0, 0.0, 0.0, 0.0, 0.0, 0.0, 0.0, 0.0, 0.0, 0.0, 0.0, 0.0, 0.0, 0.0, 0.0, 0.0, 0.0, 0.0, 0.0, 0.0, 0.0, 0.0, 0.0, 0.0, 0.0, 0.0, 0.0, 0.0, 0.0, 0.0, 0.0, 0.0, 0.0, 0.0, 0.0, 0.0, 0.0, 0.0, 0.0, 0.0, 0.0, 0.0, 0.0, 0.0, 0.0, 0.0, 0.0, 0.0, 0.0, 0.0, 0.0, 0.0, 0.0, 0.0, 0.0, 0.0, 0.0, 0.0, 0.0, 0.0, 0.0, 0.0, 0.0, 0.0, 0.0, 0.0, 0.0, 0.0, 0.0, 0.0, 0.0, 0.0, 0.0, 0.0, 0.0, 0.0, 0.0, 0.0, 0.0, 0.0, 0.0, 0.0, 0.0, 0.0, 0.0, 0.0, 0.0, 0.0, 0.0, 0.0, 0.0, 0.0, 0.0, 0.0, 0.0, 0.0, 0.0, 0.0, 0.0, 0.0, 0.0, 0.0, 0.0, 0.0, 0.0, 0.0, 0.0, 0.0, 0.0, 0.0, 0.0, 0.0, 0.0, 0.0, 0.0, 0.0, 0.0, 0.0, 0.0, 0.0, 0.0, 0.0, 0.0, 0.0, 0.0, 0.0, 0.0, 0.0, 0.0, 0.0, 0.0, 0.0, 0.0, 0.0, 0.0, 0.0, 0.0, 0.0, 0.0, 0.0, 0.0, 0.0, 0.0, 0.0, 0.0, 0.0, 0.0, 0.0, 0.0, 0.0, 0.0, 0.0, 0.0, 0.0, 0.0, 0.0, 0.0, 0.0, 0.0, 0.0, 0.0, 0.0, 0.0, 0.0, 0.0, 0.0, 0.0, 0.0, 0.0, 0.0, 0.0, 0.0, 0.0, 0.0, 0.0, 0.0, 0.0, 0.0, 0.0, 0.0, 0.0, 0.0, 0.0, 0.0, 0.0, 0.0, 0.0, 0.0, 0.0, 0.0, 0.0, 0.0, 0.0, 0.0, 0.0, 0.0, 0.0, 0.0, 0.0, 0.0, 0.0, 0.0, 0.0, 0.0, 0.0, 0.0, 0.0, 0.0, 0.0, 0.0, 0.0, 0.0, 0.0, 0.0, 0.0, 0.0, 0.0, 0.0, 0.0, 0.0, 0.0, 0.0, 0.0, 0.0, 0.0, 0.0, 0.0, 0.0, 0.0, 0.0, 0.0, 0.0, 0.0, 0.0, 0.0, 0.0, 0.0, 0.0, 0.0, 0.0, 0.0, 0.0, 0.0, 0.0, 0.0, 0.0, 0.0, 0.0, 0.0, 0.0, 0.0, 0.0, 0.0, 0.0, 0.0, 0.0, 0.0, 0.0, 0.0, 0.0, 0.0, 0.0, 0.0, 0.0, 0.0, 0.0, 0.0, 0.0, 0.0, 0.0, 0.0, 0.0, 0.0, 0.0, 0.0, 0.0, 0.0, 0.0, 0.0, 0.0, 0.0, 0.0, 0.0, 0.0, 0.0, 0.0, 0.0, 0.0, 0.0, 0.0, 0.0, 0.0, 0.0, 0.0, 0.0, 0.0, 0.0, 0.0, 0.0, 0.0, 0.0, 0.0, 0.0, 0.0, 0.0, 0.0, 0.0, 0.0, 0.0, 0.0, 0.0, 0.0, 0.0, 0.0, 0.0, 0.0, 0.0, 0.0, 0.0, 0.0, 0.0, 0.0, 0.0, 0.0, 0.0, 0.0, 0.0, 0.0, 0.0, 0.0, 0.0, 0.0, 0.0, 0.0, 0.0, 0.0, 0.0, 0.0, 0.0, 0.0, 0.0, 0.0, 0.0, 0.0, 0.0, 0.0, 0.0, 0.0, 0.0, 0.0, 0.0, 0.0, 0.0, 0.0, 0.0, 0.0, 0.0, 0.0, 0.0, 0.0, 0.0, 0.0, 0.0, 0.0, 0.0, 0.0, 0.0, 0.0, 0.0, 0.0, 0.0, 0.0, 0.0, 0.0, 0.0, 0.0, 0.0, 0.0, 0.0, 0.0, 0.0, 0.0, 0.0, 0.0, 0.0, 0.0, 0.0, 0.0, 0.0, 0.0, 0.0, 0.0, 0.0, 0.0, 0.0, 0.0, 0.0, 0.0, 0.0, 0.0, 0.0, 0.0, 0.0, 0.0, 0.0, 0.0, 0.0, 0.0, 0.0, 0.0, 0.0, 0.0, 0.0, 0.0, 0.0, 0.0, 0.0, 0.0, 0.0, 0.0, 0.0, 0.0, 0.0, 0.0, 0.0, 0.0, 0.0, 0.0, 0.0, 0.0, 0.0, 0.0, 0.0, 0.0, 0.0, 0.0, 0.0, 0.0, 0.0, 0.0, 0.0, 0.0, 0.0, 0.0, 0.0, 0.0, 0.0, 0.0, 0.0, 0.0, 0.0, 0.0, 0.0, 0.0, 0.0, 0.0, 0.0, 0.0, 0.0, 0.0, 0.0, 0.0, 0.0, 0.0, 0.0, 0.0, 0.0, 0.0, 0.0, 0.0, 0.0, 0.0, 0.0, 0.0, 0.0, 0.0, 0.0, 0.0, 0.0, 0.0, 0.0, 0.0, 0.0, 0.0, 0.0, 0.0, 0.0, 0.0, 0.0, 0.0, 0.0, 0.0, 0.0, 0.0, 0.0, 0.0, 0.0, 0.0, 0.0, 0.0, 0.0, 0.0, 0.0, 0.0, 0.0, 0.0, 0.0, 0.0, 0.0, 0.0, 0.0, 0.0, 0.0, 0.0, 0.0, 0.0, 0.0, 0.0, 0.0, 0.0, 0.0, 0.0, 0.0, 0.0, 0.0, 0.0, 0.0, 0.0, 0.0, 0.0, 0.0, 0.0, 0.0, 0.0, 0.0, 0.0, 0.0, 0.0, 0.0, 0.0, 0.0, 0.0, 0.0, 0.0, 0.0, 0.0, 0.0, 0.0, 0.0, 0.0, 0.0, 0.0, 0.0, 0.0, 0.0, 0.0, 0.0, 0.0, 0.0, 0.0, 0.0, 0.0, 0.0, 0.0, 0.0, 0.0, 0.0, 0.0, 0.0, 0.0, 0.0, 0.0, 0.0, 0.0, 0.0, 0.0, 0.0, 0.0, 0.0, 0.0, 0.0, 0.0, 0.0, 0.0, 0.0, 0.0, 0.0, 0.0, 0.0, 0.0, 0.0, 0.0, 0.0, 0.0, 0.0, 0.0, 0.0, 0.0, 0.0, 0.0, 0.0, 0.0, 0.0, 0.0, 0.0, 0.0, 0.0, 0.0, 0.0, 0.0, 0.0, 0.0, 0.0, 0.0, 0.0, 0.0, 0.0, 0.0, 0.0, 0.0, 0.0, 0.0, 0.0, 0.0, 0.0, 0.0, 0.0, 0.0, 0.0, 0.0, 0.0, 0.0, 0.0, 0.0, 0.0, 0.0, 0.0, 0.0, 0.0, 0.0, 0.0, 0.0, 0.0, 0.0, 0.0, 0.0, 0.0, 0.0, 0.0, 0.0, 0.0, 0.0, 0.0, 0.0, 0.0, 0.0, 0.0, 0.0, 0.0, 0.0, 0.0, 0.0, 0.0, 0.0, 0.0, 0.0, 0.0, 0.0, 0.0, 0.0, 0.0, 0.0, 0.0, 0.0, 0.0, 0.0, 0.0, 0.0, 0.0, 0.0, 0.0, 0.0, 0.0, 0.0, 0.0, 0.0, 0.0, 0.0, 0.0, 0.0, 0.0, 0.0, 0.0, 0.0, 0.0, 0.0, 0.0, 0.0, 0.0, 0.0, 0.0, 0.0, 0.0, 0.0, 0.0, 0.0, 0.0, 0.0, 0.0, 0.0, 0.0, 0.0, 0.0, 0.0, 0.0, 0.0, 0.0, 0.0, 0.0, 0.0, 0.0, 0.0, 0.0, 0.0, 0.0, 0.0, 0.0, 0.0, 0.0, 0.0, 0.0, 0.0, 0.0, 0.0, 0.0, 0.0, 0.0, 0.0, 0.0, 0.0, 0.0, 0.0, 0.0, 0.0, 0.0, 0.0, 0.0, 0.0, 0.0, 0.0, 0.0, 0.0, 0.0, 0.0, 0.0, 0.0, 0.0, 0.0, 0.0, 0.0, 0.0, 0.0, 0.0, 0.0, 0.0, 0.0, 0.0, 0.0, 0.0, 0.0, 0.0, 0.0, 0.0, 0.0, 0.0, 0.0, 0.0, 0.0, 0.0, 0.0, 0.0, 0.0, 0.0, 0.0, 0.0, 0.0, 0.0, 0.0, 0.0, 0.0, 0.0, 0.0, 0.0, 0.0, 0.0, 0.0, 0.0, 0.0, 0.0, 0.0, 0.0, 0.0, 0.0, 0.0, 0.0, 0.0, 0.0, 0.0, 0.0, 0.0, 0.0, 0.0, 0.0, 0.0, 0.0, 0.0, 0.0, 0.0, 0.0, 0.0, 0.0, 0.0, 0.0, 0.0, 0.0, 0.0, 0.0, 0.0, 0.0, 0.0, 0.0, 0.0, 0.0, 0.0, 0.0, 0.0, 0.0, 0.0, 0.0, 0.0, 0.0, 0.0, 0.0, 0.0, 0.0, 0.0, 0.0, 0.0, 0.0, 0.0, 0.0, 0.0, 0.0, 0.0, 0.0, 0.0, 0.0, 0.0, 0.0, 0.0, 0.0, 0.0, 0.0, 0.0, 0.0, 0.0, 0.0, 0.0, 0.0, 0.0, 0.0, 0.0, 0.0, 0.0, 0.0, 0.0, 0.0, 0.0, 0.0, 0.0, 0.0, 0.0, 0.0, 0.0, 0.0, 0.0, 0.0, 0.0, 0.0, 0.0, 0.0, 0.0, 0.0, 0.0, 0.0, 0.0, 0.0, 0.0, 0.0, 0.0, 0.0, 0.0, 0.0, 0.0, 0.0, 0.0, 0.0, 0.0, 0.0, 0.0, 0.0, 0.0, 0.0, 0.0, 0.0, 0.0, 0.0, 0.0, 0.0, 0.0, 0.0, 0.0, 0.0, 0.0, 0.0, 0.0, 0.0, 0.0, 0.0, 0.0, 0.0, 0.0, 0.0, 0.0, 0.0, 0.0, 0.0, 0.0, 0.0, 0.0, 0.0, 0.0, 0.0, 0.0, 0.0, 0.0, 0.0, 0.0, 0.0, 0.0, 0.0, 0.0, 0.0, 0.0, 0.0, 0.0, 0.0, 0.0, 0.0, 0.0, 0.0, 0.0, 0.0, 0.0, 0.0, 0.0, 0.0, 0.0, 0.0, 0.0, 0.0, 0.0, 0.0, 0.0, 0.0, 0.0, 0.0, 0.0, 0.0, 0.0, 0.0, 0.0, 0.0, 0.0, 0.0, 0.0, 0.0, 0.0, 0.0, 0.0, 0.0, 0.0, 0.0, 0.0, 0.0, 0.0, 0.0, 0.0, 0.0, 0.0, 0.0, 0.0, 0.0, 0.0, 0.0, 0.0, 0.0, 0.0, 0.0, 0.0, 0.0, 0.0, 0.0, 0.0, 0.0, 0.0, 0.0, 0.0, 0.0, 0.0, 0.0, 0.0, 0.0, 0.0, 0.0, 0.0, 0.0, 0.0, 0.0, 0.0, 0.0, 0.0, 0.0, 0.0, 0.0, 0.0, 0.0, 0.0, 0.0, 0.0, 0.0, 0.0, 0.0, 0.0, 0.0, 0.0, 0.0, 0.0, 0.0, 0.0, 0.0, 0.0, 0.0, 0.0, 0.0, 0.0, 0.0, 0.0, 0.0, 0.0, 0.0, 0.0, 0.0, 0.0, 0.0, 0.0, 0.0, 0.0, 0.0, 0.0, 0.0, 0.0, 0.0, 0.0, 0.0, 0.0, 0.0, 0.0, 0.0, 0.0, 0.0, 0.0, 0.0, 0.0, 0.0, 0.0, 0.0, 0.0, 0.0, 0.0, 0.0, 0.0, 0.0, 0.0, 0.0, 0.0, 0.0, 0.0, 0.0, 0.0, 0.0, 0.0, 0.0, 0.0, 0.0, 0.0, 0.0, 0.0, 0.0, 0.0, 0.0, 0.0, 0.0, 0.0, 0.0, 0.0, 0.0, 0.0, 0.0, 0.0, 0.0, 0.0, 0.0, 0.0, 0.0, 0.0, 0.0, 0.0, 0.0, 0.0, 0.0, 0.0, 0.0, 0.0, 0.0, 0.0, 0.0, 0.0, 0.0, 0.0, 0.0, 0.0, 0.0, 0.0, 0.0, 0.0, 0.0, 0.0, 0.0, 0.0, 0.0, 0.0, 0.0, 0.0, 0.0, 0.0, 0.0, 0.0, 0.0, 0.0, 0.0, 0.0, 0.0, 0.0, 0.0, 0.0, 0.0, 0.0, 0.0, 0.0, 0.0, 0.0, 0.0, 0.0, 0.0, 0.0, 0.0, 0.0, 0.0, 0.0, 0.0, 0.0, 0.0, 0.0, 0.0, 0.0, 0.0, 0.0, 0.0, 0.0, 0.0, 0.0, 0.0, 0.0, 0.0, 0.0, 0.0, 0.0, 0.0, 0.0, 0.0, 0.0, 0.0, 0.0, 0.0, 0.0, 0.0, 0.0, 0.0, 0.0, 0.0, 0.0, 0.0, 0.0, 0.0, 0.0, 0.0, 0.0, 0.0, 0.0, 0.0, 0.0, 0.0, 0.0, 0.0, 0.0, 0.0, 0.0, 0.0, 0.0, 0.0, 0.0, 0.0, 0.0, 0.0, 0.0, 0.0, 0.0, 0.0, 0.0, 0.0, 0.0, 0.0, 0.0, 0.0, 0.0, 0.0, 0.0, 0.0, 0.0, 0.0, 0.0, 0.0, 0.0, 0.0, 0.0, 0.0, 0.0, 0.0, 0.0, 0.0, 0.0, 0.0, 0.0, 0.0, 0.0, 0.0, 0.0, 0.0, 0.0, 0.0, 0.0, 0.0, 0.0, 0.0, 0.0, 0.0, 0.0, 0.0, 0.0, 0.0, 0.0, 0.0, 0.0, 0.0, 0.0, 0.0, 0.0, 0.0, 0.0, 0.0, 0.0, 0.0, 0.0, 0.0, 0.0, 0.0, 0.0, 0.0, 0.0, 0.0, 0.0, 0.0, 0.0, 0.0, 0.0, 0.0, 0.0, 0.0, 0.0, 0.0, 0.0, 0.0, 0.0, 0.0, 0.0, 0.0, 0.0, 0.0, 0.0, 0.0, 0.0, 0.0, 0.0, 0.0, 0.0, 0.0, 0.0, 0.0, 0.0, 0.0, 0.0, 0.0, 0.0, 0.0, 0.0, 0.0, 0.0, 0.0, 0.0, 0.0, 0.0, 0.0, 0.0, 0.0, 0.0, 0.0, 0.0, 0.0, 0.0, 0.0, 0.0, 0.0, 0.0, 0.0, 0.0, 0.0, 0.0, 0.0, 0.0, 0.0, 0.0, 0.0, 0.0, 0.0, 0.0, 0.0, 0.0, 0.0, 0.0, 0.0, 0.0, 0.0, 0.0, 0.0, 0.0, 0.0, 0.0, 0.0, 0.0, 0.0, 0.0, 0.0, 0.0, 0.0, 0.0, 0.0, 0.0, 0.0, 0.0, 0.0, 0.0, 0.0, 0.0, 0.0, 0.0, 0.0, 0.0, 0.0, 0.0, 0.0, 0.0, 0.0, 0.0, 0.0, 0.0, 0.0, 0.0, 0.0, 0.0, 0.0, 0.0, 0.0, 0.0, 0.0, 0.0, 0.0, 0.0, 0.0, 0.0, 0.0, 0.0, 0.0, 0.0, 0.0, 0.0, 0.0, 0.0, 0.0, 0.0, 0.0, 0.0, 0.0, 0.0, 0.0, 0.0, 0.0, 0.0, 0.0, 0.0, 0.0, 0.0, 0.0, 0.0, 0.0, 0.0, 0.0, 0.0, 0.0, 0.0, 0.0, 0.0, 0.0, 0.0, 0.0, 0.0, 0.0, 0.0, 0.0, 0.0, 0.0, 0.0, 0.0, 0.0, 0.0, 0.0, 0.0, 0.0, 0.0, 0.0, 0.0, 0.0, 0.0, 0.0, 0.0, 0.0, 0.0, 0.0, 0.0, 0.0, 0.0, 0.0, 0.0, 0.0, 0.0, 0.0, 0.0, 0.0, 0.0, 0.0, 0.0, 0.0, 0.0, 0.0, 0.0, 0.0, 0.0, 0.0, 0.0, 0.0, 0.0, 0.0, 0.0, 0.0, 0.0, 0.0, 0.0, 0.0, 0.0, 0.0, 0.0, 0.0, 0.0, 0.0, 0.0, 0.0, 0.0, 0.0, 0.0, 0.0, 0.0, 0.0, 0.0, 0.0, 0.0, 0.0, 0.0, 0.0, 0.0, 0.0, 0.0, 0.0, 0.0, 0.0, 0.0, 0.0, 0.0, 0.0, 0.0, 0.0, 0.0, 0.0, 0.0, 0.0, 0.0, 0.0, 0.0, 0.0, 0.0, 0.0, 0.0, 0.0, 0.0, 0.0, 0.0, 0.0, 0.0, 0.0, 0.0, 0.0, 0.0, 0.0, 0.0, 0.0, 0.0, 0.0, 0.0, 0.0, 0.0, 0.0, 0.0, 0.0, 0.0, 0.0, 0.0, 0.0, 0.0, 0.0, 0.0, 0.0, 0.0, 0.0, 0.0, 0.0, 0.0, 0.0, 0.0, 0.0, 0.0, 0.0, 0.0, 0.0, 0.0, 0.0, 0.0, 0.0, 0.0, 0.0, 0.0, 0.0, 0.0, 0.0, 0.0, 0.0, 0.0, 0.0, 0.0, 0.0, 0.0, 0.0, 0.0, 0.0, 0.0, 0.0, 0.0, 0.0, 0.0, 0.0, 0.0, 0.0, 0.0, 0.0, 0.0, 0.0, 0.0, 0.0, 0.0, 0.0, 0.0, 0.0, 0.0, 0.0, 0.0, 0.0, 0.0, 0.0, 0.0, 0.0, 0.0, 0.0, 0.0, 0.0, 0.0, 0.0, 0.0, 0.0, 0.0, 0.0, 0.0, 0.0, 0.0, 0.0, 0.0, 0.0, 0.0, 0.0, 0.0, 0.0, 0.0, 0.0, 0.0, 0.0, 0.0, 0.0, 0.0, 0.0, 0.0, 0.0, 0.0, 0.0, 0.0, 0.0, 0.0, 0.0, 0.0, 0.0, 0.0, 0.0, 0.0, 0.0, 0.0, 0.0, 0.0, 0.0, 0.0, 0.0, 0.0, 0.0, 0.0, 0.0, 0.0, 0.0, 0.0, 0.0, 0.0, 0.0, 0.0, 0.0, 0.0, 0.0, 0.0, 0.0, 0.0, 0.0, 0.0, 0.0, 0.0, 0.0, 0.0])
me_plane.update()
me_plane_001 = bpy.data.meshes.new('Plane.001')
me_plane_001.from_pydata([(-1.36, 0.00233, 0.02392), (-0.5405, 0.004234, 0.3371), (-0.4494, -0.5933, 0.2922), (-0.3976, -0.5472, 0.3244), (-0.9892, -0.7463, 0.02786), (-0.3978, -0.4737, 0.3251), (-0.5292, -0.135, 0.32), (-1.348, -0.1606, 0.02155), (-1.366, -0.3494, -0.004515), (-0.4975, -0.2726, 0.3149), (-0.4496, -0.3937, 0.3185), (-1.218, -0.6214, 0.007189), (-1.29, -0.5171, 0.002083), (-1.447, -0.1576, -0.01185), (-1.445, 0.00122, -0.01529), (-1.211, -0.5128, 0.0305), (-1.11, -0.7204, 0.01353), (-1.292, -0.3543, 0.02744), (-1.135, -0.6062, 0.03072), (-0.7247, -0.6824, 0.1708), (-0.9508, 0.002023, 0.1874), (-0.9355, -0.1486, 0.1923), (-0.8919, -0.3149, 0.1915), (-0.8448, -0.4577, 0.1884), (-0.8037, -0.5511, 0.1837)], [], [(19, 24, 5, 3, 2), (0, 20, 21, 7), (23, 22, 9, 10), (22, 21, 6, 9), (0, 7, 13, 14), (7, 17, 8, 13), (16, 11, 18, 4), (12, 8, 17, 15), (18, 11, 12, 15), (24, 18, 15, 23), (5, 24, 23, 10), (17, 7, 21, 22), (15, 17, 22, 23), (4, 18, 24, 19), (21, 20, 1, 6)])
_uv = me_plane_001.uv_layers.new(name='UVMap')
_uv.uv.foreach_set('vector', [0.0, 0.0, 0.0, 0.0, 0.0, 0.0, 0.0, 0.0, 0.0, 0.0, 0.0, 0.0, 0.0, 0.0, 0.0, 0.0, 0.0, 0.0, 0.0, 0.0, 0.0, 0.0, 0.0, 0.0, 0.0, 0.0, 0.0, 0.0, 0.0, 0.0, 0.0, 0.0, 0.0, 0.0, 0.0, 0.0, 0.0, 0.0, 0.0, 0.0, 0.0, 0.0, 0.0, 0.0, 0.0, 0.0, 0.0, 0.0, 0.0, 0.0, 0.0, 0.0, 0.0, 0.0, 0.0, 0.0, 0.0, 0.0, 0.0, 0.0, 0.0, 0.0, 0.0, 0.0, 0.0, 0.0, 0.0, 0.0, 0.0, 0.0, 0.0, 0.0, 0.0, 0.0, 0.0, 0.0, 0.0, 0.0, 0.0, 0.0, 0.0, 0.0, 0.0, 0.0, 0.0, 0.0, 0.0, 0.0, 0.0, 0.0, 0.0, 0.0, 0.0, 0.0, 0.0, 0.0, 0.0, 0.0, 0.0, 0.0, 0.0, 0.0, 0.0, 0.0, 0.0, 0.0, 0.0, 0.0, 0.0, 0.0, 0.0, 0.0, 0.0, 0.0, 0.0, 0.0, 0.0, 0.0, 0.0, 0.0, 0.0, 0.0])
me_plane_001.update()

# ---- objects
ob_plane = bpy.data.objects.new('Plane', me_plane)
ob_plane_001 = bpy.data.objects.new('Plane.001', me_plane_001)
ob_front = bpy.data.objects.new('front', None)
ob_rear = bpy.data.objects.new('rear', None)
ob_side = bpy.data.objects.new('side', None)
ob_top = bpy.data.objects.new('top', None)

# ---- transforms, parenting, visibility, modifiers, constraints
ob_plane.location = (0.0, 0.0, 0.0)
ob_plane_001.location = (0.0, 0.0, 0.0)
ob_front.location = (-2.977, 0.008151, -0.1195)
ob_front.rotation_euler = (1.571, 1.764e-07, -1.571)
ob_front.scale = (0.446, 0.446, 0.446)
ob_front.empty_display_type = 'IMAGE'
ob_front.empty_display_size = 5.0
ob_front.empty_image_depth = 'BACK'
ob_front.use_empty_image_alpha = True
ob_front.empty_image_side = 'FRONT'
ob_front.color = (1.0, 1.0, 1.0, 0.5)
ob_rear.location = (2.902, -0.02282, -0.1467)
ob_rear.rotation_euler = (1.571, 9.013e-08, -1.571)
ob_rear.scale = (0.4745, 0.4745, 0.4745)
ob_rear.empty_display_type = 'IMAGE'
ob_rear.empty_display_size = 5.0
ob_rear.empty_image_depth = 'BACK'
ob_rear.use_empty_image_alpha = True
ob_rear.empty_image_side = 'BACK'
ob_rear.color = (1.0, 1.0, 1.0, 0.5)
ob_side.location = (0.0626, 2.549, -0.007825)
ob_side.rotation_euler = (1.571, 2.216e-16, 2.081e-16)
ob_side.scale = (0.9712, 0.9712, 0.9712)
ob_side.empty_display_type = 'IMAGE'
ob_side.empty_display_size = 5.0
ob_side.use_empty_image_alpha = True
ob_side.color = (1.0, 1.0, 1.0, 0.5)
ob_top.location = (0.0, 0.05164, -1.621)
ob_top.scale = (0.9478, 0.9478, 0.9478)
ob_top.empty_display_type = 'IMAGE'
ob_top.empty_display_size = 5.0
ob_top.use_empty_image_alpha = True
ob_top.color = (1.0, 1.0, 1.0, 0.5)

# ---- collection membership
scene.collection.objects.link(ob_plane)
scene.collection.objects.link(ob_plane_001)
col_ref.objects.link(ob_front)
col_ref.objects.link(ob_rear)
col_ref.objects.link(ob_side)
col_ref.objects.link(ob_top)

# ---- scene / render settings (as saved in the file)
scene.frame_start = 1; scene.frame_end = 250; scene.frame_set(0)
scene.render.engine = 'BLENDER_EEVEE_NEXT'
scene.render.bake_bias = 0.0
scene.render.bake_samples = 0
scene.cycles.sampling_pattern = 'TABULATED_SOBOL'
scene.eevee.use_volume_custom_range = False
bpy.context.view_layer.update()

# ---- added for rendering (the .blend has no active camera and no usable light): camera, sun
cam_auto = bpy.data.cameras.new('AutoCamera')
cam_auto.lens = 50.0
cam_auto.sensor_width = 36.0
cam_auto.clip_end = 1000.0
ob_auto_camera = bpy.data.objects.new('AutoCamera', cam_auto)
scene.collection.objects.link(ob_auto_camera)
ob_auto_camera.location = (4.40237, -5.83194, 3.46188)
ob_auto_camera.rotation_euler = (1.09748, -7.21219e-08, 0.694738)
scene.camera = ob_auto_camera
light_auto_sun = bpy.data.lights.new('AutoSun', 'SUN')
light_auto_sun.energy = 3.0
light_auto_sun.angle = 0.0523599
ob_auto_sun = bpy.data.objects.new('AutoSun', light_auto_sun)
scene.collection.objects.link(ob_auto_sun)
ob_auto_sun.rotation_euler = (0.872665, 0.174533, 0.523599)
bpy.context.view_layer.update()

